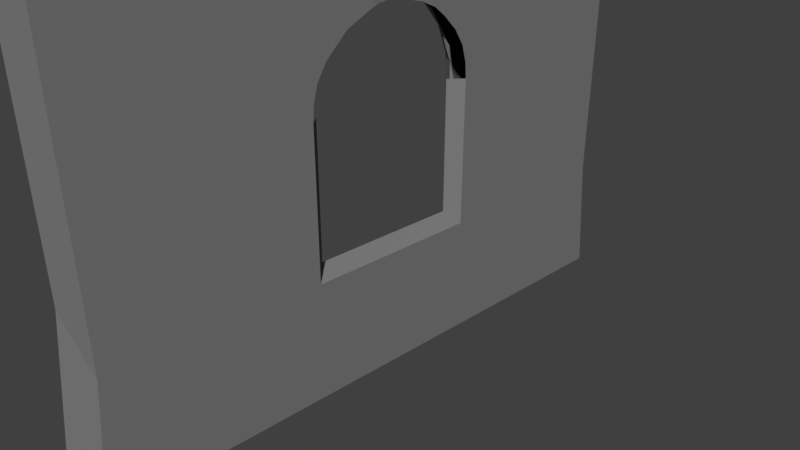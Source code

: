 # Source: Firewall_big_gate_rossete_base.blend  (saved by Blender 2.79.0; exported with 4.5.12 LTS)
import bpy
from mathutils import Matrix  # noqa: F401  (used for matrix-valued properties, if any)

bpy.ops.wm.read_factory_settings(use_empty=True)
scene = bpy.context.scene
scene.name = 'Scene'

# ---- collections
col_collection_1 = bpy.data.collections.new('Collection 1'); scene.collection.children.link(col_collection_1)

# ---- materials (node trees are filled in below, after node groups)
mat_m_mixed_stone_wall_02 = bpy.data.materials.new('M_Mixed_stone_wall_02')
mat_m_mixed_stone_wall_02.alpha_threshold = 0.0
mat_m_mixed_stone_wall_02.diffuse_color = (0.2159, 0.2159, 0.2159, 1.0)
mat_m_mixed_stone_wall_02.roughness = 0.5

# ---- material node trees
mat_m_mixed_stone_wall_02.use_nodes = True; mat_m_mixed_stone_wall_02.node_tree.nodes.clear()
_N = mat_m_mixed_stone_wall_02.node_tree.nodes; _L = mat_m_mixed_stone_wall_02.node_tree.links
n0 = _N.new('ShaderNodeOutputMaterial'); n0.name = 'Material Output'; n0.location = (1200, 880)
n0.label = 'Material Out'
n1 = _N.new('ShaderNodeAddShader'); n1.name = 'Add Shader'; n1.location = (1000, 880)
n1.label = 'Shader Add Refl'
n2 = _N.new('ShaderNodeAddShader'); n2.name = 'Add Shader.001'; n2.location = (800, 880)
n2.label = 'Shader Add Spec'
n3 = _N.new('ShaderNodeBsdfRefraction'); n3.name = 'Refraction BSDF'; n3.location = (1200, 220)
n3.label = 'Refl BSDF'
n3.mute = True
n4 = _N.new('ShaderNodeMix'); n4.name = 'Mix'; n4.location = (1000, 220)
n4.label = 'Mix Color/Refl'
n4.data_type = 'RGBA'
n4.blend_type = 'MULTIPLY'
n4.inputs[0].default_value = 1.0
n4.inputs[6].default_value = (1.0, 1.0, 1.0, 1.0)
n4.inputs[7].default_value = (0.0, 0.0, 0.0, 0.0)
n5 = _N.new('ShaderNodeMixShader'); n5.name = 'Mix Shader'; n5.location = (600, 880)
n5.label = 'Shader Mix Alpha'
n6 = _N.new('ShaderNodeBsdfTransparent'); n6.name = 'Transparent BSDF'; n6.location = (400, 880)
n6.label = 'Alpha BSDF'
n6.mute = True
n7 = _N.new('ShaderNodeMix'); n7.name = 'Mix.001'; n7.location = (200, 1100)
n7.label = 'Mix Color/Alpha'
n7.data_type = 'RGBA'
n7.blend_type = 'MULTIPLY'
n7.inputs[0].default_value = 1.0
n7.inputs[6].default_value = (1.0, 1.0, 1.0, 1.0)
n7.inputs[7].default_value = (1.0, 1.0, 1.0, 1.0)
n8 = _N.new('ShaderNodeBsdfDiffuse'); n8.name = 'Diffuse BSDF'; n8.location = (400, 660)
n8.label = 'Diff BSDF'
n9 = _N.new('ShaderNodeMix'); n9.name = 'Mix.002'; n9.location = (200, 660)
n9.label = 'Mix Color/Diffuse'
n9.data_type = 'RGBA'
n9.blend_type = 'MULTIPLY'
n9.inputs[0].default_value = 1.0
n9.inputs[6].default_value = (0.2159, 0.2159, 0.2159, 1.0)
n9.inputs[7].default_value = (1.0, 1.0, 1.0, 1.0)
n10 = _N.new('ShaderNodeBsdfAnisotropic'); n10.name = 'Glossy BSDF'; n10.location = (400, 220)
n10.label = 'Spec BSDF'
n10.distribution = 'GGX'
n11 = _N.new('ShaderNodeMix'); n11.name = 'Mix.003'; n11.location = (200, 220)
n11.label = 'Mix Color/Spec'
n11.data_type = 'RGBA'
n11.blend_type = 'MULTIPLY'
n11.inputs[0].default_value = 1.0
n11.inputs[6].default_value = (0.1, 0.1, 0.1, 1.0)
n11.inputs[7].default_value = (0.0, 0.0, 0.0, 1.0)
n12 = _N.new('ShaderNodeMix'); n12.name = 'Mix.004'; n12.location = (200, 0)
n12.label = 'Mix Color/Hardness'
n12.data_type = 'RGBA'
n12.blend_type = 'MULTIPLY'
n12.inputs[0].default_value = 1.0
n12.inputs[6].default_value = (3.95, 3.95, 3.95, 3.95)
n12.inputs[7].default_value = (1.0, 1.0, 1.0, 1.0)
n13 = _N.new('ShaderNodeNormalMap'); n13.name = 'Normal Map'; n13.location = (200, 440)
n13.label = 'Normal/Map'
n13.mute = True
n14 = _N.new('ShaderNodeMix'); n14.name = 'Mix.005'; n14.location = (1000, 660)
n14.label = 'Bump/Map'
n14.mute = True
n14.data_type = 'RGBA'
n14.blend_type = 'MULTIPLY'
n14.inputs[0].default_value = 1.0
n14.inputs[6].default_value = (1.0, 1.0, 1.0, 1.0)
n14.inputs[7].default_value = (0.0, 0.0, 0.0, 1.0)
n15 = _N.new('ShaderNodeTexCoord'); n15.name = 'Texture Coordinate'; n15.location = (-600, 660)
n15.label = 'Texture Coords'
n16 = _N.new('ShaderNodeDisplacement'); n16.name = 'Displacement'; n16.location = (0, 0)
n16.inputs[1].default_value = 0.0
n16.inputs[2].default_value = 0.1
n17 = _N.new('ShaderNodeMath'); n17.name = 'Math'; n17.location = (0, 0)
n17.operation = 'POWER'
_L.new(n1.outputs[0], n0.inputs[0])
_L.new(n2.outputs[0], n1.inputs[0])
_L.new(n3.outputs[0], n1.inputs[1])
_L.new(n4.outputs[2], n3.inputs[0])
_L.new(n5.outputs[0], n2.inputs[0])
_L.new(n6.outputs[0], n5.inputs[1])
_L.new(n7.outputs[2], n5.inputs[0])
_L.new(n8.outputs[0], n5.inputs[2])
_L.new(n9.outputs[2], n8.inputs[0])
_L.new(n10.outputs[0], n2.inputs[1])
_L.new(n11.outputs[2], n10.inputs[0])
_L.new(n13.outputs[0], n8.inputs[2])
_L.new(n13.outputs[0], n10.inputs[4])
_L.new(n13.outputs[0], n3.inputs[3])
_L.new(n14.outputs[2], n16.inputs[0])
_L.new(n16.outputs[0], n0.inputs[2])
_L.new(n12.outputs[2], n17.inputs[0])
_L.new(n17.outputs[0], n10.inputs[1])
n0.is_active_output = True

# ---- world
world_world = bpy.data.worlds.new('World'); scene.world = world_world
world_world.color = (0.05088, 0.05088, 0.05088)
world_world.use_sun_shadow = False
world_world.sun_shadow_jitter_overblur = 0.0
world_world.cycles.sampling_method = 'MANUAL'

# ---- cameras
cam_camera = bpy.data.cameras.new('Camera')
cam_camera.clip_end = 100.0
cam_camera.lens = 35.0
cam_camera.sensor_width = 32.0
cam_camera.sensor_height = 18.0
cam_camera.ortho_scale = 7.314
cam_camera.dof.focus_distance = 0.0

# ---- meshes
me_untitled = bpy.data.meshes.new('Untitled')
me_untitled.from_pydata([(-17.86, 44.44, 362.6), (-19.23, 96.78, 329.1), (12.15, 83.04, 308.7), (11.75, 110.5, 275.1), (30.69, -99.37, 217.1), (30.69, 103.4, 37.7), (47.48, 120.3, 217.8), (-21.53, -24.02, 561.3), (-21.43, -38.73, 549.0), (34.44, -65.93, 515.1), (-21.67, -37.18, 484.8), (-21.61, -1.095, 467.5), (38.66, 14.42, 452.4), (-22.0, 49.93, 527.6), (38.92, 9.145, 584.1), (46.55, -406.2, -139.6), (-18.84, 2.009, 373.1), (9.292, 1.116, 350.4), (-18.48, -51.76, 357.8), (12.29, -48.13, 330.8), (12.83, -78.41, 309.2), (17.36, -105.9, 275.5), (-46.33, -406.5, -139.4), (-46.48, -191.4, -139.7), (-19.02, -151.4, 25.61), (-2.578, -127.1, -140.0), (17.24, -125.9, 24.39), (25.81, -127.1, -62.37), (-30.02, -190.1, 75.99), (-18.77, -148.7, 231.8), (-29.2, -187.0, 199.6), (12.77, -126.4, 216.9), (12.83, -107.3, 273.0), (-18.54, -129.8, 280.5), (-29.21, -185.7, 279.5), (-28.78, -72.05, 397.3), (-28.65, 62.49, 404.6), (-29.2, 186.2, 278.9), (-18.87, 131.9, 285.3), (-29.22, 141.5, 351.3), (-18.53, 152.4, 231.2), (17.36, 121.6, 252.6), (12.59, 128.3, 229.8), (12.29, 131.1, 25.11), (-2.578, 131.1, -140.0), (-18.78, 155.1, 24.83), (-33.11, 154.8, -140.0), (-29.2, 188.4, 110.1), (-28.46, 55.41, 529.2), (-21.08, 29.98, 557.9), (-28.47, 52.77, 498.5), (-28.43, 32.99, 564.1), (-21.27, 46.16, 500.8), (-22.33, 38.22, 485.6), (-28.44, -17.69, 463.3), (-28.82, 1.146, 414.7), (-28.45, -51.11, 490.0), (-28.43, -48.69, 550.1), (-22.15, -49.66, 528.0), (-28.74, -136.4, 672.0), (-28.39, -3.938, 574.6), (-22.44, -2.008, 567.8), (47.17, -291.7, -139.6), (47.36, -116.1, 20.95), (47.5, -116.3, 217.8), (47.3, 120.1, 20.44), (47.51, -114.7, 238.5), (46.63, -244.9, 550.2), (41.54, 1.275, 330.6), (46.86, 93.07, 367.3), (47.5, 118.7, 238.5), (46.57, 246.9, 548.5), (46.58, 390.8, 23.25), (45.96, 4.742e-05, 746.2), (46.33, 5.067, 597.1), (46.32, 50.85, 579.2), (38.66, 50.29, 561.9), (39.18, 62.99, 541.4), (38.7, 67.03, 517.1), (46.28, 78.83, 531.4), (38.41, 57.35, 482.2), (46.33, 66.85, 474.3), (39.64, 33.9, 458.9), (-20.76, -22.03, 474.1), (39.53, -24.65, 452.9), (37.65, -62.02, 489.4), (46.35, -43.92, 449.8), (46.33, -79.32, 510.8), (38.97, -63.87, 537.7), (39.64, -52.22, 561.5), (41.87, -33.18, 579.8), (39.2, -15.54, 583.2), (39.64, 33.9, 576.7), (17.32, -3.719e-06, 787.9), (18.47, -127.1, -140.0), (46.99, 406.2, -139.6), (-47.57, 192.3, -139.8), (17.32, -390.8, 455.4), (-29.2, -391.0, 455.2), (-29.58, -390.5, 69.68), (46.55, -390.7, 23.24), (17.32, 390.8, 455.4), (-29.13, 391.0, 455.3), (-46.35, 407.0, -139.5), (25.5, 131.1, -62.4), (17.32, -390.8, 433.5), (17.36, 52.15, 330.8), (12.43, 52.04, 330.8), (17.36, 88.94, 303.5), (30.59, -99.63, 37.68), (30.69, 103.4, 217.1), (-21.47, 23.15, 474.0), (-19.34, -93.22, 328.7), (17.36, -70.31, 316.5), (17.36, -125.3, 227.6), (17.36, 131.0, 208.1), (17.36, 131.1, 24.39), (-34.11, 189.2, -6.3), (-28.41, 36.13, 474.0), (-29.2, 4.065e-05, 788.0), (47.52, -108.5, 260.6), (47.52, -95.57, 281.5), (47.54, -66.49, 309.4), (47.55, -37.36, 323.5), (41.3, -17.59, 327.9), (41.31, 21.61, 327.9), (47.56, 41.38, 323.5), (47.54, 64.87, 313.2), (47.53, 80.83, 300.4), (47.52, 99.59, 281.5), (47.51, 112.5, 260.6), (46.32, 22.35, 440.7), (46.33, -105.4, 380.9), (46.33, -63.42, 565.1), (46.5, -390.9, 433.4), (17.32, 2.273e-05, 746.2), (17.32, 390.8, 433.6), (-33.71, -151.1, -140.0), (18.45, 131.1, -140.0), (-30.78, 390.4, 39.61), (30.69, -99.37, 217.1), (-21.02, -45.98, 499.3), (17.36, -48.13, 330.8), (46.67, 390.7, 433.3)], [(4, 140)], [(105, 93, 97), (136, 101, 93), (135, 136, 93), (0, 107, 17), (108, 106, 107), (107, 2, 108), (3, 2, 1), (3, 1, 38), (65, 6, 5), (6, 110, 5), (14, 91, 61), (88, 58, 8), (58, 9, 141), (53, 80, 52), (52, 78, 13), (77, 13, 78), (13, 77, 76), (14, 61, 49), (19, 112, 18), (113, 20, 19), (20, 32, 112), (112, 32, 33), (99, 28, 23), (25, 137, 24), (94, 25, 26), (30, 28, 99), (24, 28, 30), (30, 29, 24), (31, 32, 114), (32, 31, 33), (29, 30, 33), (30, 99, 34), (98, 59, 34), (18, 35, 55), (0, 55, 36), (1, 37, 38), (38, 37, 40), (40, 42, 38), (41, 42, 115), (43, 42, 40), (43, 116, 115), (116, 43, 104), (138, 104, 44), (46, 117, 96), (117, 45, 47), (117, 139, 103), (117, 47, 139), (47, 45, 37), (37, 45, 40), (102, 39, 36), (13, 49, 48), (51, 49, 61), (11, 111, 118), (55, 11, 118), (11, 54, 83), (56, 83, 54), (54, 35, 56), (83, 56, 10), (56, 141, 10), (57, 7, 8), (60, 61, 7), (59, 102, 51), (119, 102, 59), (65, 5, 109), (67, 120, 121), (122, 132, 67), (124, 132, 123), (68, 132, 124), (67, 132, 87), (69, 68, 125), (125, 126, 69), (127, 128, 69), (68, 69, 132), (72, 130, 70), (71, 79, 69), (67, 74, 73), (73, 74, 71), (92, 75, 74), (92, 49, 76), (80, 81, 79), (81, 69, 79), (82, 80, 111), (132, 69, 131), (12, 11, 84), (132, 131, 86), (83, 10, 84), (84, 85, 86), (85, 10, 141), (87, 132, 86), (87, 86, 85), (9, 85, 141), (87, 85, 9), (87, 9, 88), (67, 87, 133), (133, 89, 90), (90, 67, 133), (91, 74, 90), (92, 74, 14), (93, 119, 59), (135, 105, 134), (134, 67, 135), (119, 93, 102), (101, 102, 93), (71, 143, 135), (143, 136, 135), (23, 15, 22), (23, 137, 94), (23, 94, 15), (138, 46, 96), (95, 138, 96), (95, 96, 103), (99, 134, 105), (134, 99, 100), (72, 102, 136), (72, 103, 139), (26, 104, 27), (93, 105, 135), (0, 17, 16), (1, 107, 0), (107, 1, 2), (2, 3, 108), (3, 41, 108), (109, 4, 64), (63, 109, 64), (7, 61, 91), (9, 58, 88), (111, 11, 12), (111, 80, 53), (13, 76, 49), (15, 95, 62), (17, 18, 16), (18, 17, 19), (113, 19, 142), (20, 112, 19), (21, 20, 113), (20, 21, 32), (22, 99, 23), (24, 137, 23), (23, 28, 24), (26, 25, 24), (94, 26, 27), (24, 31, 26), (31, 114, 26), (24, 29, 31), (21, 114, 32), (33, 31, 29), (33, 30, 34), (34, 112, 33), (34, 99, 98), (112, 34, 35), (34, 59, 35), (18, 112, 35), (16, 18, 55), (55, 0, 16), (36, 39, 0), (1, 0, 39), (37, 1, 39), (42, 3, 38), (3, 42, 41), (115, 42, 43), (43, 40, 45), (44, 104, 43), (46, 44, 43), (43, 45, 46), (117, 46, 45), (103, 96, 117), (47, 102, 139), (37, 102, 47), (102, 37, 39), (48, 102, 36), (51, 102, 48), (51, 48, 49), (50, 13, 48), (48, 36, 50), (13, 50, 52), (50, 118, 52), (118, 50, 36), (52, 118, 53), (53, 118, 111), (36, 55, 118), (54, 11, 55), (55, 35, 54), (58, 141, 56), (35, 59, 56), (57, 58, 56), (56, 59, 57), (58, 57, 8), (60, 7, 57), (57, 59, 60), (51, 61, 60), (59, 51, 60), (15, 62, 100), (62, 95, 65), (65, 63, 62), (100, 62, 134), (63, 65, 109), (67, 63, 64), (62, 63, 67), (67, 134, 62), (66, 67, 64), (67, 66, 120), (121, 122, 67), (132, 122, 123), (69, 126, 127), (128, 129, 69), (69, 129, 71), (71, 129, 72), (72, 129, 130), (6, 72, 70), (72, 143, 71), (72, 6, 65), (95, 72, 65), (71, 74, 75), (71, 75, 79), (92, 76, 75), (77, 75, 76), (79, 75, 77), (77, 78, 79), (78, 52, 80), (80, 79, 78), (82, 81, 80), (131, 69, 81), (81, 82, 131), (12, 82, 111), (82, 12, 131), (12, 84, 131), (131, 84, 86), (83, 84, 11), (84, 10, 85), (87, 88, 133), (88, 8, 89), (88, 89, 133), (8, 7, 89), (89, 7, 90), (90, 74, 67), (91, 90, 7), (14, 74, 91), (14, 49, 92), (98, 97, 93), (59, 98, 93), (67, 73, 135), (71, 135, 73), (94, 137, 25), (94, 95, 15), (138, 95, 94), (46, 138, 44), (97, 98, 105), (99, 105, 98), (99, 22, 100), (100, 22, 15), (143, 72, 136), (101, 136, 102), (102, 72, 139), (103, 72, 95), (94, 104, 138), (104, 94, 27), (116, 104, 26)])
_uv = me_untitled.uv_layers.new(name='UVmap_0')
_uv.uv.foreach_set('vector', [2.453, 3.988, 2.477, 2.36, 2.504, 3.943, 2.453, 3.988, 2.504, 3.943, 2.477, 2.36, 2.379, 2.445, 2.453, 3.988, 2.477, 2.36, -1.689, 2.016, -1.563, 1.969, -1.59, 2.134, -1.441, 1.865, -1.505, 1.991, -1.563, 1.969, -1.563, 1.969, -1.515, 1.849, -1.441, 1.865, -1.427, 1.715, -1.515, 1.849, -1.637, 1.81, -1.427, 1.715, -1.637, 1.81, -1.544, 1.644, 2.712, 0.3184, 2.715, 0.7639, 2.67, 0.3623, 2.715, 0.7639, 2.662, 0.761, 2.67, 0.3623, 2.484, 1.113, 2.484, 1.151, 2.42, 1.136, 2.484, 1.267, 2.42, 1.283, 2.422, 1.228, 2.42, 1.283, 2.484, 1.305, 2.422, 1.344, 2.42, 1.575, 2.484, 1.575, 2.422, 1.613, 2.422, 1.613, 2.484, 1.652, 2.42, 1.673, 2.484, 1.69, 2.42, 1.673, 2.484, 1.652, 2.42, 1.673, 2.484, 1.69, 2.484, 1.729, 2.484, 1.806, 2.42, 1.806, 2.429, 1.745, -0.7925, 1.974, -0.6924, 1.828, -0.6693, 2.0, -0.8718, 1.907, -0.8179, 1.851, -0.7925, 1.974, -0.8179, 1.851, -0.8872, 1.693, -0.6924, 1.828, -0.6924, 1.828, -0.8872, 1.693, -0.7632, 1.634, 1.422, 0.473, 0.9649, 0.4868, 0.9776, -0.001482, 0.7944, 0.0004883, 0.8823, -0.00293, 0.8741, 0.3723, 0.7471, 0.003418, 0.7944, 0.0004883, 0.774, 0.3719, 0.96, 0.767, 0.9649, 0.4868, 1.422, 0.473, 0.8741, 0.3723, 0.9649, 0.4868, 0.96, 0.767, 0.96, 0.767, 0.8656, 0.8393, 0.8741, 0.3723, 0.7815, 0.802, 0.7559, 0.9067, 0.766, 0.8235, 0.7559, 0.9067, 0.7815, 0.802, 0.8291, 0.9501, 0.8656, 0.8393, 0.96, 0.767, 0.8291, 0.9501, 0.96, 0.767, 1.422, 0.473, 0.9575, 0.9478, 1.419, 1.345, 0.844, 1.837, 0.9575, 0.9478, 0.654, 1.123, 0.6985, 1.21, 0.5375, 1.255, 0.4424, 1.133, 0.5375, 1.255, 0.3998, 1.232, 0.3252, 1.058, 0.1218, 0.9466, 0.247, 0.96, 0.247, 0.96, 0.1218, 0.9466, 0.2036, 0.8383, 0.2036, 0.8383, 0.2934, 0.8307, 0.247, 0.96, 0.317, 0.879, 0.2934, 0.8307, 0.2967, 0.7821, 0.2852, 0.3737, 0.2934, 0.8307, 0.2036, 0.8383, 0.2852, 0.3737, 0.2966, 0.3726, 0.2967, 0.7821, 0.2966, 0.3726, 0.2852, 0.3737, 0.3274, 0.1797, 0.3245, 0.004395, 0.3274, 0.1797, 0.2773, 0.001465, 0.1896, -0.0028, 0.1102, 0.3008, 0.1025, -0.00293, 0.1102, 0.3008, 0.1964, 0.3706, 0.1158, 0.5642, 0.1102, 0.3008, -0.3433, 0.4043, -0.373, -0.004477, 0.1102, 0.3008, 0.1158, 0.5642, -0.3433, 0.4043, 0.1158, 0.5642, 0.1964, 0.3706, 0.1218, 0.9466, 0.1218, 0.9466, 0.1964, 0.3706, 0.2036, 0.8383, -0.34, 1.345, 0.2207, 1.11, 0.3998, 1.232, 0.4367, 1.507, 0.4659, 1.562, 0.4176, 1.511, 0.4673, 1.588, 0.4659, 1.562, 0.5436, 1.593, 0.5433, 1.38, 0.4863, 1.393, 0.4603, 1.39, 0.5375, 1.255, 0.5433, 1.38, 0.4603, 1.39, 0.5433, 1.38, 0.5783, 1.367, 0.5933, 1.393, 0.6485, 1.427, 0.5933, 1.393, 0.5783, 1.367, 0.5783, 1.367, 0.6985, 1.21, 0.6485, 1.427, 0.5933, 1.393, 0.6485, 1.427, 0.6221, 1.417, 0.6485, 1.427, 0.6406, 1.449, 0.6221, 1.417, 0.6403, 1.551, 0.5933, 1.579, 0.6216, 1.555, 0.5481, 1.611, 0.5436, 1.593, 0.5933, 1.579, 0.844, 1.837, -0.34, 1.345, 0.4673, 1.588, 0.5396, 2.095, -0.34, 1.345, 0.844, 1.837, 2.712, 0.3184, 2.67, 0.3623, 2.22, 0.3624, 2.066, 1.467, 2.191, 0.861, 2.221, 0.9086, 2.288, 0.9714, 2.233, 1.132, 2.066, 1.467, 2.398, 1.011, 2.233, 1.132, 2.352, 1.004, 2.443, 1.017, 2.233, 1.132, 2.398, 1.011, 2.066, 1.467, 2.233, 1.132, 2.263, 1.425, 2.648, 1.103, 2.443, 1.017, 2.49, 1.011, 2.49, 1.011, 2.537, 1.004, 2.648, 1.103, 2.59, 0.9813, 2.627, 0.953, 2.648, 1.103, 2.443, 1.017, 2.648, 1.103, 2.233, 1.132, 3.321, 0.3233, 2.697, 0.8612, 2.711, 0.8107, 2.837, 1.461, 2.612, 1.471, 2.648, 1.103, 2.066, 1.467, 2.451, 1.617, 2.439, 1.955, 2.439, 1.955, 2.451, 1.617, 2.837, 1.461, 2.514, 1.57, 2.552, 1.576, 2.451, 1.617, 2.514, 1.57, 2.465, 1.502, 2.553, 1.535, 2.561, 1.36, 2.587, 1.344, 2.612, 1.471, 2.587, 1.344, 2.648, 1.103, 2.612, 1.471, 2.516, 1.311, 2.561, 1.36, 2.467, 1.378, 2.233, 1.132, 2.648, 1.103, 2.489, 1.271, 2.466, 1.296, 2.42, 1.376, 2.388, 1.302, 2.233, 1.132, 2.489, 1.271, 2.347, 1.295, 2.414, 1.378, 2.385, 1.404, 2.388, 1.302, 2.388, 1.302, 2.304, 1.377, 2.347, 1.295, 2.304, 1.377, 2.389, 1.399, 2.365, 1.43, 2.263, 1.425, 2.233, 1.132, 2.347, 1.295, 2.263, 1.425, 2.347, 1.295, 2.304, 1.377, 2.304, 1.435, 2.304, 1.377, 2.375, 1.395, 2.263, 1.425, 2.304, 1.377, 2.304, 1.435, 2.263, 1.425, 2.304, 1.435, 2.302, 1.488, 2.066, 1.467, 2.263, 1.425, 2.297, 1.548, 2.297, 1.548, 2.322, 1.54, 2.361, 1.577, 2.361, 1.577, 2.066, 1.467, 2.297, 1.548, 2.415, 1.587, 2.451, 1.617, 2.361, 1.577, 2.514, 1.57, 2.451, 1.617, 2.464, 1.586, 2.477, 2.36, 2.619, 2.357, 2.629, 2.904, 1.32, 2.058, 1.395, 3.6, 1.307, 3.605, 1.307, 3.605, 1.264, 2.712, 1.32, 2.058, 2.619, 2.357, 2.477, 2.36, 2.646, 3.941, 2.504, 3.943, 2.646, 3.941, 2.477, 2.36, 1.269, 2.821, 1.307, 3.605, 1.32, 2.058, 1.307, 3.605, 1.395, 3.6, 1.32, 2.058, 2.002, -0.2578, 1.521, -0.04303, 1.518, -0.2578, 2.002, -0.2578, 2.096, -0.2256, 2.15, -0.1074, 2.002, -0.2578, 2.15, -0.1074, 1.521, -0.04303, 2.738, -0.1074, 2.793, -0.2256, 2.877, -0.2578, 3.359, -0.04303, 2.738, -0.1074, 2.877, -0.2578, 3.359, -0.04303, 2.877, -0.2578, 3.363, -0.2578, 1.422, 0.473, 1.589, 1.296, 1.524, 1.296, 1.589, 1.296, 1.422, 0.473, 1.603, 0.3834, -0.5235, 0.3823, -0.34, 1.345, -0.4448, 1.296, -0.5235, 0.3823, -0.373, -0.004477, -0.3433, 0.4043, -1.072, 0.9866, -1.858, 0.7205, -1.073, 0.7307, 2.477, 2.36, 2.453, 3.988, 2.379, 2.445, -1.689, 2.016, -1.59, 2.134, -1.709, 2.14, -1.637, 1.81, -1.563, 1.969, -1.689, 2.016, -1.563, 1.969, -1.637, 1.81, -1.515, 1.849, -1.515, 1.849, -1.427, 1.715, -1.441, 1.865, -1.427, 1.715, -1.339, 1.737, -1.441, 1.865, 2.22, 0.3624, 2.221, 0.7565, 2.174, 0.7638, 2.176, 0.3179, 2.22, 0.3624, 2.174, 0.7638, 2.421, 1.19, 2.42, 1.136, 2.484, 1.151, 2.484, 1.305, 2.42, 1.283, 2.484, 1.267, 2.421, 1.537, 2.421, 1.475, 2.484, 1.498, 2.421, 1.537, 2.484, 1.575, 2.42, 1.575, 2.42, 1.673, 2.484, 1.729, 2.429, 1.745, 1.521, -0.04303, 3.359, -0.04303, 1.779, -0.04199, -0.794, 2.143, -0.6693, 2.0, -0.6777, 2.168, -0.6693, 2.0, -0.794, 2.143, -0.7925, 1.974, -0.8718, 1.907, -0.7925, 1.974, -0.853, 1.986, -0.8179, 1.851, -0.6924, 1.828, -0.7925, 1.974, -0.9439, 1.749, -0.8179, 1.851, -0.8718, 1.907, -0.8179, 1.851, -0.9439, 1.749, -0.8872, 1.693, 1.452, -0.004334, 1.422, 0.473, 0.9776, -0.001482, 0.8741, 0.3723, 0.8823, -0.00293, 0.9776, -0.001482, 0.9776, -0.001482, 0.9649, 0.4868, 0.8741, 0.3723, 0.774, 0.3719, 0.7944, 0.0004883, 0.8741, 0.3723, 0.7471, 0.003418, 0.774, 0.3719, 0.7427, 0.1787, 0.8741, 0.3723, 0.7815, 0.802, 0.774, 0.3719, 0.7815, 0.802, 0.766, 0.8235, 0.774, 0.3719, 0.8741, 0.3723, 0.8656, 0.8393, 0.7815, 0.802, 0.7451, 0.9037, 0.766, 0.8235, 0.7559, 0.9067, 0.8291, 0.9501, 0.7815, 0.802, 0.8656, 0.8393, 0.8291, 0.9501, 0.96, 0.767, 0.9575, 0.9478, 0.9575, 0.9478, 0.7457, 1.057, 0.8291, 0.9501, 0.9575, 0.9478, 1.422, 0.473, 1.419, 1.345, 0.7457, 1.057, 0.9575, 0.9478, 0.6985, 1.21, 0.9575, 0.9478, 0.844, 1.837, 0.6985, 1.21, 0.654, 1.123, 0.7457, 1.057, 0.6985, 1.21, 0.5352, 1.159, 0.654, 1.123, 0.5375, 1.255, 0.5375, 1.255, 0.4424, 1.133, 0.5352, 1.159, 0.3998, 1.232, 0.2207, 1.11, 0.4424, 1.133, 0.3252, 1.058, 0.4424, 1.133, 0.2207, 1.11, 0.1218, 0.9466, 0.3252, 1.058, 0.2207, 1.11, 0.2934, 0.8307, 0.3142, 0.907, 0.247, 0.96, 0.3142, 0.907, 0.2934, 0.8307, 0.317, 0.879, 0.2967, 0.7821, 0.2934, 0.8307, 0.2852, 0.3737, 0.2852, 0.3737, 0.2036, 0.8383, 0.1964, 0.3706, 0.2773, 0.001465, 0.3274, 0.1797, 0.2852, 0.3737, 0.1896, -0.0028, 0.2773, 0.001465, 0.2852, 0.3737, 0.2852, 0.3737, 0.1964, 0.3706, 0.1896, -0.0028, 0.1102, 0.3008, 0.1896, -0.0028, 0.1964, 0.3706, -0.373, -0.004477, 0.1025, -0.00293, 0.1102, 0.3008, 0.1158, 0.5642, -0.34, 1.345, -0.3433, 0.4043, 0.1218, 0.9466, -0.34, 1.345, 0.1158, 0.5642, -0.34, 1.345, 0.1218, 0.9466, 0.2207, 1.11, 0.4176, 1.511, -0.34, 1.345, 0.3998, 1.232, 0.4673, 1.588, -0.34, 1.345, 0.4176, 1.511, 0.4673, 1.588, 0.4176, 1.511, 0.4659, 1.562, 0.4209, 1.443, 0.4367, 1.507, 0.4176, 1.511, 0.4176, 1.511, 0.3998, 1.232, 0.4209, 1.443, 0.4367, 1.507, 0.4209, 1.443, 0.4395, 1.449, 0.4209, 1.443, 0.4603, 1.39, 0.4395, 1.449, 0.4603, 1.39, 0.4209, 1.443, 0.3998, 1.232, 0.4395, 1.449, 0.4603, 1.39, 0.4585, 1.416, 0.4585, 1.416, 0.4603, 1.39, 0.4863, 1.393, 0.3998, 1.232, 0.5375, 1.255, 0.4603, 1.39, 0.5783, 1.367, 0.5433, 1.38, 0.5375, 1.255, 0.5375, 1.255, 0.6985, 1.21, 0.5783, 1.367, 0.6428, 1.507, 0.6406, 1.449, 0.6485, 1.427, 0.6985, 1.21, 0.844, 1.837, 0.6485, 1.427, 0.6403, 1.551, 0.6428, 1.507, 0.6485, 1.427, 0.6485, 1.427, 0.844, 1.837, 0.6403, 1.551, 0.6428, 1.507, 0.6403, 1.551, 0.6216, 1.555, 0.5481, 1.611, 0.5933, 1.579, 0.6403, 1.551, 0.6403, 1.551, 0.844, 1.837, 0.5481, 1.611, 0.4673, 1.588, 0.5436, 1.593, 0.5481, 1.611, 0.844, 1.837, 0.4673, 1.588, 0.5481, 1.611, 1.521, -0.04303, 1.779, -0.04199, 1.559, 0.3243, 1.779, -0.04199, 3.359, -0.04303, 2.712, 0.3184, 2.712, 0.3184, 2.176, 0.3179, 1.779, -0.04199, 1.559, 0.3243, 1.779, -0.04199, 1.559, 1.25, 2.176, 0.3179, 2.712, 0.3184, 2.22, 0.3624, 2.066, 1.467, 2.176, 0.3179, 2.174, 0.7638, 1.779, -0.04199, 2.176, 0.3179, 2.066, 1.467, 2.066, 1.467, 1.559, 1.25, 1.779, -0.04199, 2.178, 0.8105, 2.066, 1.467, 2.174, 0.7638, 2.066, 1.467, 2.178, 0.8105, 2.191, 0.861, 2.221, 0.9086, 2.288, 0.9714, 2.066, 1.467, 2.233, 1.132, 2.288, 0.9714, 2.352, 1.004, 2.648, 1.103, 2.537, 1.004, 2.59, 0.9813, 2.627, 0.953, 2.668, 0.9088, 2.648, 1.103, 2.648, 1.103, 2.668, 0.9088, 2.837, 1.461, 2.837, 1.461, 2.668, 0.9088, 3.321, 0.3233, 3.321, 0.3233, 2.668, 0.9088, 2.697, 0.8612, 2.715, 0.7639, 3.321, 0.3233, 2.711, 0.8107, 3.321, 0.3233, 3.322, 1.25, 2.837, 1.461, 3.321, 0.3233, 2.715, 0.7639, 2.712, 0.3184, 3.359, -0.04303, 3.321, 0.3233, 2.712, 0.3184, 2.837, 1.461, 2.451, 1.617, 2.552, 1.576, 2.837, 1.461, 2.552, 1.576, 2.612, 1.471, 2.514, 1.57, 2.553, 1.535, 2.552, 1.576, 2.579, 1.492, 2.552, 1.576, 2.553, 1.535, 2.612, 1.471, 2.552, 1.576, 2.579, 1.492, 2.579, 1.492, 2.587, 1.441, 2.612, 1.471, 2.587, 1.441, 2.5, 1.409, 2.561, 1.36, 2.561, 1.36, 2.612, 1.471, 2.587, 1.441, 2.516, 1.311, 2.587, 1.344, 2.561, 1.36, 2.489, 1.271, 2.648, 1.103, 2.587, 1.344, 2.587, 1.344, 2.516, 1.311, 2.489, 1.271, 2.466, 1.296, 2.516, 1.311, 2.48, 1.387, 2.516, 1.311, 2.466, 1.296, 2.489, 1.271, 2.466, 1.296, 2.388, 1.302, 2.489, 1.271, 2.489, 1.271, 2.388, 1.302, 2.347, 1.295, 2.4, 1.387, 2.388, 1.302, 2.436, 1.373, 2.388, 1.302, 2.389, 1.399, 2.304, 1.377, 2.263, 1.425, 2.302, 1.488, 2.297, 1.548, 2.302, 1.488, 2.396, 1.504, 2.322, 1.54, 2.302, 1.488, 2.322, 1.54, 2.297, 1.548, 2.377, 1.477, 2.408, 1.5, 2.322, 1.54, 2.322, 1.54, 2.408, 1.5, 2.361, 1.577, 2.361, 1.577, 2.451, 1.617, 2.066, 1.467, 2.415, 1.587, 2.361, 1.577, 2.398, 1.494, 2.464, 1.586, 2.451, 1.617, 2.415, 1.587, 2.464, 1.586, 2.48, 1.494, 2.514, 1.57, 2.646, 3.941, 2.504, 3.943, 2.477, 2.36, 2.629, 2.904, 2.646, 3.941, 2.477, 2.36, 1.264, 2.712, 1.232, 2.063, 1.32, 2.058, 1.269, 2.821, 1.32, 2.058, 1.232, 2.063, 2.15, -0.1074, 2.096, -0.2256, 2.15, -0.1553, 2.15, -0.1074, 3.359, -0.04303, 1.521, -0.04303, 2.738, -0.1074, 3.359, -0.04303, 2.15, -0.1074, 2.793, -0.2256, 2.738, -0.1074, 2.738, -0.1553, 1.523, 1.345, 1.419, 1.345, 1.524, 1.296, 1.422, 0.473, 1.524, 1.296, 1.419, 1.345, 1.422, 0.473, 1.452, -0.004334, 1.603, 0.3834, 1.603, 0.3834, 1.452, -0.004334, 1.658, 0.02582, -0.5107, 1.296, -0.5235, 0.3823, -0.4448, 1.296, -0.4446, 1.345, -0.4448, 1.296, -0.34, 1.345, -0.34, 1.345, -0.5235, 0.3823, -0.3433, 0.4043, -0.373, -0.004477, -0.5235, 0.3823, -0.5791, 0.02582, -1.073, 0.48, -1.858, 0.7205, -1.858, 0.48, -1.858, 0.7205, -1.073, 0.48, -1.073, 0.7307, -1.858, 0.9866, -1.858, 0.7205, -1.072, 0.9866])
_uv.active_render = True
_uv = me_untitled.uv_layers.new(name='LightMapUV')
_uv.uv.foreach_set('vector', [0.09943, 0.4453, 0.1036, 0.1475, 0.1087, 0.4375, 0.02132, 0.4453, 0.03058, 0.4375, 0.02551, 0.1475, 0.007812, 0.1631, 0.02132, 0.4453, 0.02551, 0.1475, 0.01095, 0.9719, 0.03016, 0.9642, 0.02599, 0.9912, 0.04875, 0.9471, 0.03894, 0.9678, 0.03016, 0.9642, 0.03016, 0.9642, 0.03743, 0.9446, 0.04875, 0.9471, 0.05084, 0.9227, 0.03743, 0.9446, 0.01892, 0.9381, 0.05084, 0.9227, 0.01892, 0.9381, 0.03311, 0.9111, 0.8231, 0.1597, 0.8237, 0.2715, 0.812, 0.1709, 0.8237, 0.2715, 0.8105, 0.271, 0.812, 0.1709, 0.3215, 0.2563, 0.3215, 0.2671, 0.3047, 0.2629, 0.3215, 0.2983, 0.3047, 0.3028, 0.3051, 0.2881, 0.3047, 0.3028, 0.3215, 0.3091, 0.3053, 0.3193, 0.3047, 0.3823, 0.3215, 0.3823, 0.3052, 0.3931, 0.3052, 0.3931, 0.3215, 0.4033, 0.3047, 0.4093, 0.3215, 0.4141, 0.3047, 0.4093, 0.3215, 0.4033, 0.3047, 0.4093, 0.3215, 0.4141, 0.3215, 0.4243, 0.3215, 0.4453, 0.3047, 0.4453, 0.307, 0.4289, 0.03455, 0.08545, 0.04931, 0.06133, 0.05276, 0.08954, 0.02279, 0.07432, 0.03075, 0.06526, 0.03455, 0.08545, 0.03075, 0.06526, 0.0205, 0.03897, 0.04931, 0.06133, 0.04931, 0.06133, 0.0205, 0.03897, 0.03886, 0.02913, 0.51, 0.5855, 0.3954, 0.5891, 0.3987, 0.4664, 0.3528, 0.4673, 0.3748, 0.4663, 0.3728, 0.5602, 0.3408, 0.4678, 0.3528, 0.4673, 0.3477, 0.5603, 0.3943, 0.6592, 0.3954, 0.5891, 0.51, 0.5855, 0.3728, 0.5602, 0.3954, 0.5891, 0.3943, 0.6592, 0.3943, 0.6592, 0.3706, 0.6774, 0.3728, 0.5602, 0.3496, 0.668, 0.343, 0.6943, 0.3456, 0.6735, 0.343, 0.6943, 0.3496, 0.668, 0.3614, 0.7052, 0.3706, 0.6774, 0.3943, 0.6592, 0.3614, 0.7052, 0.3943, 0.6592, 0.51, 0.5855, 0.3936, 0.7047, 0.5093, 0.8042, 0.3651, 0.9276, 0.3936, 0.7047, 0.3174, 0.7485, 0.3286, 0.7705, 0.288, 0.7815, 0.2643, 0.751, 0.288, 0.7815, 0.2536, 0.7759, 0.235, 0.7324, 0.1838, 0.7043, 0.2153, 0.7076, 0.2153, 0.7076, 0.1838, 0.7043, 0.2044, 0.6772, 0.2044, 0.6772, 0.2269, 0.6754, 0.2153, 0.7076, 0.2329, 0.6874, 0.2269, 0.6754, 0.2277, 0.6631, 0.2249, 0.5607, 0.2269, 0.6754, 0.2044, 0.6772, 0.2249, 0.5607, 0.2277, 0.5603, 0.2277, 0.6631, 0.2277, 0.5603, 0.2249, 0.5607, 0.2355, 0.512, 0.2347, 0.4683, 0.2355, 0.512, 0.2229, 0.4673, 0.2008, 0.4663, 0.1809, 0.5424, 0.179, 0.4663, 0.1809, 0.5424, 0.2025, 0.5598, 0.1824, 0.6084, 0.1809, 0.5424, 0.06706, 0.5683, 0.05964, 0.4659, 0.1809, 0.5424, 0.1824, 0.6084, 0.06706, 0.5683, 0.1824, 0.6084, 0.2025, 0.5598, 0.1838, 0.7043, 0.1838, 0.7043, 0.2025, 0.5598, 0.2044, 0.6772, 0.06789, 0.8042, 0.2087, 0.7455, 0.2536, 0.7759, 0.2629, 0.8448, 0.2702, 0.8585, 0.258, 0.8459, 0.2704, 0.8651, 0.2702, 0.8585, 0.2898, 0.8663, 0.2896, 0.813, 0.2754, 0.8163, 0.2688, 0.8154, 0.288, 0.7815, 0.2896, 0.813, 0.2688, 0.8154, 0.2896, 0.813, 0.2983, 0.8097, 0.3022, 0.8163, 0.316, 0.8247, 0.3022, 0.8163, 0.2983, 0.8097, 0.2983, 0.8097, 0.3286, 0.7705, 0.316, 0.8247, 0.3022, 0.8163, 0.316, 0.8247, 0.3093, 0.8223, 0.316, 0.8247, 0.314, 0.8303, 0.3093, 0.8223, 0.3141, 0.856, 0.3022, 0.8628, 0.3093, 0.8568, 0.2908, 0.8708, 0.2898, 0.8663, 0.3022, 0.8628, 0.3651, 0.9276, 0.06789, 0.8042, 0.2704, 0.8651, 0.2886, 0.9922, 0.06789, 0.8042, 0.3651, 0.9276, 0.8231, 0.1597, 0.812, 0.1709, 0.6996, 0.1704, 0.6607, 0.4481, 0.6924, 0.2959, 0.6997, 0.3076, 0.7166, 0.3237, 0.7028, 0.3639, 0.6607, 0.4481, 0.7446, 0.3335, 0.7028, 0.3639, 0.7329, 0.332, 0.7554, 0.335, 0.7028, 0.3639, 0.7446, 0.3335, 0.6607, 0.4481, 0.7028, 0.3639, 0.7103, 0.4377, 0.8071, 0.3563, 0.7554, 0.335, 0.7676, 0.3335, 0.7676, 0.3335, 0.7793, 0.332, 0.8071, 0.3563, 0.7925, 0.3262, 0.8013, 0.3188, 0.8071, 0.3563, 0.7554, 0.335, 0.8071, 0.3563, 0.7028, 0.3639, 0.9759, 0.1609, 0.8193, 0.2959, 0.8228, 0.2832, 0.8543, 0.4466, 0.798, 0.4487, 0.8071, 0.3563, 0.6607, 0.4481, 0.7575, 0.4857, 0.7549, 0.5703, 0.7549, 0.5703, 0.7575, 0.4857, 0.8543, 0.4466, 0.7734, 0.4741, 0.7827, 0.4755, 0.7575, 0.4857, 0.7734, 0.4741, 0.7612, 0.457, 0.7831, 0.4653, 0.7853, 0.4212, 0.7918, 0.4172, 0.798, 0.4487, 0.7918, 0.4172, 0.8071, 0.3563, 0.798, 0.4487, 0.7734, 0.4087, 0.7853, 0.4212, 0.7646, 0.4277, 0.7028, 0.3639, 0.8071, 0.3563, 0.7672, 0.3986, 0.7612, 0.4051, 0.7539, 0.4243, 0.7415, 0.4067, 0.7028, 0.3639, 0.7672, 0.3986, 0.7313, 0.4047, 0.7446, 0.4277, 0.7422, 0.4307, 0.7415, 0.4067, 0.7415, 0.4067, 0.7204, 0.4256, 0.7313, 0.4047, 0.7204, 0.4256, 0.7422, 0.4307, 0.7363, 0.4385, 0.7103, 0.4377, 0.7028, 0.3639, 0.7313, 0.4047, 0.7103, 0.4377, 0.7313, 0.4047, 0.7204, 0.4256, 0.7205, 0.4399, 0.7204, 0.4256, 0.7388, 0.4297, 0.7103, 0.4377, 0.7204, 0.4256, 0.7205, 0.4399, 0.7103, 0.4377, 0.7205, 0.4399, 0.7206, 0.4535, 0.6607, 0.4481, 0.7103, 0.4377, 0.7188, 0.4685, 0.7188, 0.4685, 0.7251, 0.4663, 0.735, 0.4756, 0.735, 0.4756, 0.6607, 0.4481, 0.7188, 0.4685, 0.7482, 0.4781, 0.7575, 0.4857, 0.735, 0.4756, 0.7734, 0.4741, 0.7575, 0.4857, 0.7611, 0.4779, 0.1036, 0.1475, 0.1299, 0.147, 0.1316, 0.247, 0.2739, 0.1152, 0.2874, 0.3979, 0.2712, 0.3984, 0.2712, 0.3984, 0.2634, 0.2349, 0.2739, 0.1152, 0.05182, 0.147, 0.02551, 0.1475, 0.05688, 0.437, 0.03058, 0.4375, 0.05688, 0.437, 0.02551, 0.1475, 0.2643, 0.5672, 0.2712, 0.7109, 0.2739, 0.4277, 0.2712, 0.7109, 0.2876, 0.7102, 0.2739, 0.4277, 0.645, 0.01514, 0.5239, 0.06883, 0.5234, 0.01514, 0.645, 0.01514, 0.6685, 0.02295, 0.6821, 0.05273, 0.645, 0.01514, 0.6821, 0.05273, 0.5239, 0.06883, 0.8296, 0.05273, 0.8433, 0.02295, 0.8647, 0.01514, 0.9853, 0.06883, 0.8296, 0.05273, 0.8647, 0.01514, 0.9853, 0.06883, 0.8647, 0.01514, 0.9863, 0.01514, 0.51, 0.5855, 0.5518, 0.792, 0.5356, 0.792, 0.5518, 0.792, 0.51, 0.5855, 0.5557, 0.563, 0.02181, 0.5627, 0.06789, 0.8042, 0.0416, 0.792, 0.02181, 0.5627, 0.05964, 0.4659, 0.06706, 0.5683, 0.1484, 0.3047, 0.1975, 0.1587, 0.1956, 0.3047, 0.1036, 0.1475, 0.09943, 0.4453, 0.08594, 0.1631, 0.01095, 0.9719, 0.02599, 0.9912, 0.007812, 0.9922, 0.01892, 0.9381, 0.03016, 0.9642, 0.01095, 0.9719, 0.03016, 0.9642, 0.01892, 0.9381, 0.03743, 0.9446, 0.03743, 0.9446, 0.05084, 0.9227, 0.04875, 0.9471, 0.05084, 0.9227, 0.06433, 0.9263, 0.04875, 0.9471, 0.6996, 0.1704, 0.6998, 0.2695, 0.688, 0.2715, 0.6886, 0.1597, 0.6996, 0.1704, 0.688, 0.2715, 0.3051, 0.2773, 0.3047, 0.2629, 0.3215, 0.2671, 0.3215, 0.3091, 0.3047, 0.3028, 0.3215, 0.2983, 0.3051, 0.3721, 0.3049, 0.3553, 0.3215, 0.3613, 0.3051, 0.3721, 0.3215, 0.3823, 0.3047, 0.3823, 0.3047, 0.4093, 0.3215, 0.4243, 0.307, 0.4289, 0.5239, 0.06883, 0.9853, 0.06883, 0.5889, 0.06885, 0.03426, 0.1135, 0.05276, 0.08954, 0.05151, 0.1172, 0.05276, 0.08954, 0.03426, 0.1135, 0.03455, 0.08545, 0.02279, 0.07432, 0.03455, 0.08545, 0.02559, 0.0874, 0.03075, 0.06526, 0.04931, 0.06133, 0.03455, 0.08545, 0.01212, 0.04823, 0.03075, 0.06526, 0.02279, 0.07432, 0.03075, 0.06526, 0.01212, 0.04823, 0.0205, 0.03897, 0.5176, 0.466, 0.51, 0.5855, 0.3987, 0.4664, 0.3728, 0.5602, 0.3748, 0.4663, 0.3987, 0.4664, 0.3987, 0.4664, 0.3954, 0.5891, 0.3728, 0.5602, 0.3477, 0.5603, 0.3528, 0.4673, 0.3728, 0.5602, 0.3408, 0.4678, 0.3477, 0.5603, 0.3396, 0.5117, 0.3728, 0.5602, 0.3496, 0.668, 0.3477, 0.5603, 0.3496, 0.668, 0.3456, 0.6735, 0.3477, 0.5603, 0.3728, 0.5602, 0.3706, 0.6774, 0.3496, 0.668, 0.3403, 0.6936, 0.3456, 0.6735, 0.343, 0.6943, 0.3614, 0.7052, 0.3496, 0.668, 0.3706, 0.6774, 0.3614, 0.7052, 0.3943, 0.6592, 0.3936, 0.7047, 0.3936, 0.7047, 0.3405, 0.732, 0.3614, 0.7052, 0.3936, 0.7047, 0.51, 0.5855, 0.5093, 0.8042, 0.3405, 0.732, 0.3936, 0.7047, 0.3286, 0.7705, 0.3936, 0.7047, 0.3651, 0.9276, 0.3286, 0.7705, 0.3174, 0.7485, 0.3405, 0.732, 0.3286, 0.7705, 0.2876, 0.7574, 0.3174, 0.7485, 0.288, 0.7815, 0.288, 0.7815, 0.2643, 0.751, 0.2876, 0.7574, 0.2536, 0.7759, 0.2087, 0.7455, 0.2643, 0.751, 0.235, 0.7324, 0.2643, 0.751, 0.2087, 0.7455, 0.1838, 0.7043, 0.235, 0.7324, 0.2087, 0.7455, 0.2269, 0.6754, 0.2322, 0.6943, 0.2153, 0.7076, 0.2322, 0.6943, 0.2269, 0.6754, 0.2329, 0.6874, 0.2277, 0.6631, 0.2269, 0.6754, 0.2249, 0.5607, 0.2249, 0.5607, 0.2044, 0.6772, 0.2025, 0.5598, 0.2229, 0.4673, 0.2355, 0.512, 0.2249, 0.5607, 0.2008, 0.4663, 0.2229, 0.4673, 0.2249, 0.5607, 0.2249, 0.5607, 0.2025, 0.5598, 0.2008, 0.4663, 0.1809, 0.5424, 0.2008, 0.4663, 0.2025, 0.5598, 0.05964, 0.4659, 0.179, 0.4663, 0.1809, 0.5424, 0.1824, 0.6084, 0.06789, 0.8042, 0.06706, 0.5683, 0.1838, 0.7043, 0.06789, 0.8042, 0.1824, 0.6084, 0.06789, 0.8042, 0.1838, 0.7043, 0.2087, 0.7455, 0.258, 0.8459, 0.06789, 0.8042, 0.2536, 0.7759, 0.2704, 0.8651, 0.06789, 0.8042, 0.258, 0.8459, 0.2704, 0.8651, 0.258, 0.8459, 0.2702, 0.8585, 0.2588, 0.8287, 0.2629, 0.8448, 0.258, 0.8459, 0.258, 0.8459, 0.2536, 0.7759, 0.2588, 0.8287, 0.2629, 0.8448, 0.2588, 0.8287, 0.2634, 0.8303, 0.2588, 0.8287, 0.2688, 0.8154, 0.2634, 0.8303, 0.2688, 0.8154, 0.2588, 0.8287, 0.2536, 0.7759, 0.2634, 0.8303, 0.2688, 0.8154, 0.2683, 0.8221, 0.2683, 0.8221, 0.2688, 0.8154, 0.2754, 0.8163, 0.2536, 0.7759, 0.288, 0.7815, 0.2688, 0.8154, 0.2983, 0.8097, 0.2896, 0.813, 0.288, 0.7815, 0.288, 0.7815, 0.3286, 0.7705, 0.2983, 0.8097, 0.3147, 0.845, 0.314, 0.8303, 0.316, 0.8247, 0.3286, 0.7705, 0.3651, 0.9276, 0.316, 0.8247, 0.3141, 0.856, 0.3147, 0.845, 0.316, 0.8247, 0.316, 0.8247, 0.3651, 0.9276, 0.3141, 0.856, 0.3147, 0.845, 0.3141, 0.856, 0.3093, 0.8568, 0.2908, 0.8708, 0.3022, 0.8628, 0.3141, 0.856, 0.3141, 0.856, 0.3651, 0.9276, 0.2908, 0.8708, 0.2704, 0.8651, 0.2898, 0.8663, 0.2908, 0.8708, 0.3651, 0.9276, 0.2704, 0.8651, 0.2908, 0.8708, 0.5239, 0.06883, 0.5889, 0.06885, 0.5332, 0.1612, 0.5889, 0.06885, 0.9853, 0.06883, 0.8231, 0.1597, 0.8231, 0.1597, 0.6886, 0.1597, 0.5889, 0.06885, 0.5332, 0.1612, 0.5889, 0.06885, 0.5337, 0.3935, 0.6886, 0.1597, 0.8231, 0.1597, 0.6996, 0.1704, 0.6607, 0.4481, 0.6886, 0.1597, 0.688, 0.2715, 0.5889, 0.06885, 0.6886, 0.1597, 0.6607, 0.4481, 0.6607, 0.4481, 0.5337, 0.3935, 0.5889, 0.06885, 0.689, 0.2832, 0.6607, 0.4481, 0.688, 0.2715, 0.6607, 0.4481, 0.689, 0.2832, 0.6924, 0.2959, 0.6997, 0.3076, 0.7166, 0.3237, 0.6607, 0.4481, 0.7028, 0.3639, 0.7166, 0.3237, 0.7329, 0.332, 0.8071, 0.3563, 0.7793, 0.332, 0.7925, 0.3262, 0.8013, 0.3188, 0.812, 0.3081, 0.8071, 0.3563, 0.8071, 0.3563, 0.812, 0.3081, 0.8543, 0.4466, 0.8543, 0.4466, 0.812, 0.3081, 0.9759, 0.1609, 0.9759, 0.1609, 0.812, 0.3081, 0.8193, 0.2959, 0.8237, 0.2715, 0.9759, 0.1609, 0.8228, 0.2832, 0.9759, 0.1609, 0.9761, 0.3936, 0.8543, 0.4466, 0.9759, 0.1609, 0.8237, 0.2715, 0.8231, 0.1597, 0.9853, 0.06883, 0.9759, 0.1609, 0.8231, 0.1597, 0.8543, 0.4466, 0.7575, 0.4857, 0.7827, 0.4755, 0.8543, 0.4466, 0.7827, 0.4755, 0.798, 0.4487, 0.7734, 0.4741, 0.7831, 0.4653, 0.7827, 0.4755, 0.7897, 0.4539, 0.7827, 0.4755, 0.7831, 0.4653, 0.798, 0.4487, 0.7827, 0.4755, 0.7897, 0.4539, 0.7897, 0.4539, 0.7913, 0.4415, 0.798, 0.4487, 0.7913, 0.4415, 0.7695, 0.4336, 0.7853, 0.4212, 0.7853, 0.4212, 0.798, 0.4487, 0.7913, 0.4415, 0.7734, 0.4087, 0.7918, 0.4172, 0.7853, 0.4212, 0.7672, 0.3986, 0.8071, 0.3563, 0.7918, 0.4172, 0.7918, 0.4172, 0.7734, 0.4087, 0.7672, 0.3986, 0.761, 0.4051, 0.7734, 0.4087, 0.7646, 0.4277, 0.7734, 0.4087, 0.7612, 0.4051, 0.7672, 0.3986, 0.7612, 0.4051, 0.7415, 0.4067, 0.7672, 0.3986, 0.7672, 0.3986, 0.7415, 0.4067, 0.7313, 0.4047, 0.7446, 0.4277, 0.7415, 0.4067, 0.7539, 0.4243, 0.7415, 0.4067, 0.7422, 0.4307, 0.7204, 0.4256, 0.7103, 0.4377, 0.7206, 0.4535, 0.7188, 0.4685, 0.7206, 0.4535, 0.7441, 0.4575, 0.7251, 0.4663, 0.7206, 0.4535, 0.7251, 0.4663, 0.7188, 0.4685, 0.7393, 0.4502, 0.7471, 0.4565, 0.7251, 0.4663, 0.7251, 0.4663, 0.7441, 0.4551, 0.735, 0.4756, 0.735, 0.4756, 0.7575, 0.4857, 0.6607, 0.4481, 0.7482, 0.4781, 0.735, 0.4756, 0.7441, 0.4551, 0.7611, 0.4779, 0.7575, 0.4857, 0.7482, 0.4781, 0.7611, 0.4779, 0.7646, 0.4551, 0.7734, 0.4741, 0.135, 0.437, 0.1087, 0.4375, 0.1036, 0.1475, 0.1316, 0.247, 0.135, 0.437, 0.1036, 0.1475, 0.2634, 0.2349, 0.2578, 0.1157, 0.2739, 0.1152, 0.2643, 0.5672, 0.2739, 0.4277, 0.2578, 0.4282, 0.6821, 0.05273, 0.6685, 0.02295, 0.6821, 0.04053, 0.6821, 0.05273, 0.9853, 0.06883, 0.5239, 0.06883, 0.8296, 0.05273, 0.9853, 0.06883, 0.6821, 0.05273, 0.8433, 0.02295, 0.8296, 0.05273, 0.8296, 0.04053, 0.5356, 0.8043, 0.5093, 0.8042, 0.5356, 0.792, 0.51, 0.5855, 0.5356, 0.792, 0.5093, 0.8042, 0.51, 0.5855, 0.5176, 0.466, 0.5557, 0.563, 0.5557, 0.563, 0.5176, 0.466, 0.5693, 0.4736, 0.02509, 0.7919, 0.02181, 0.5627, 0.0416, 0.792, 0.04163, 0.8043, 0.0416, 0.792, 0.06789, 0.8042, 0.06789, 0.8042, 0.02181, 0.5627, 0.06706, 0.5683, 0.05964, 0.4659, 0.02181, 0.5627, 0.00781, 0.4736, 0.2419, 0.3047, 0.1975, 0.1587, 0.2419, 0.1587, 0.1975, 0.1587, 0.2419, 0.3047, 0.1956, 0.3047, 0.1484, 0.1587, 0.1975, 0.1587, 0.1484, 0.3047])
me_untitled.materials.append(mat_m_mixed_stone_wall_02)
me_untitled.use_remesh_preserve_volume = False
me_untitled.use_remesh_preserve_attributes = False
me_untitled.use_mirror_vertex_groups = False
me_untitled.update()
me_untitled.normals_split_custom_set([tuple(v) for v in zip(*[iter([1.0, 0.0001085, -0.0001274, 1.0, 0.0001085, -0.0001274, 1.0, 0.0001085, -0.0001274, 1.0, -8.91e-05, -0.0001047, 1.0, -8.91e-05, -0.0001047, 1.0, -8.91e-05, -0.0001047, 1.0, 5.866e-06, 7.307e-12, 1.0, 5.866e-06, 7.307e-12, 1.0, 5.866e-06, 7.307e-12, -0.6766, -0.2275, -0.7003, -0.6766, -0.2275, -0.7003, -0.6766, -0.2275, -0.7003, 0.01501, -0.5963, -0.8026, 0.01501, -0.5963, -0.8026, 0.01501, -0.5963, -0.8026, -0.158, -0.5739, -0.8036, -0.158, -0.5739, -0.8036, -0.158, -0.5739, -0.8036, -0.5992, -0.6238, -0.5019, -0.5992, -0.6238, -0.5019, -0.5992, -0.6238, -0.5019, -0.602, -0.6204, -0.5026, -0.602, -0.6204, -0.5026, -0.602, -0.6204, -0.5026, 0.7078, -0.7064, 8.472e-05, 0.7078, -0.7064, 8.472e-05, 0.7078, -0.7064, 8.472e-05, 0.7089, -0.7053, -0.0001063, 0.7089, -0.7053, -0.0001063, 0.7089, -0.7053, -0.0001063, 0.25, 0.04011, -0.9674, 0.25, 0.04011, -0.9674, 0.25, 0.04011, -0.9674, 0.2688, 0.8497, -0.4536, 0.2688, 0.8497, -0.4536, 0.2688, 0.8497, -0.4536, 0.3019, 0.944, 0.1329, 0.3019, 0.944, 0.1329, 0.3019, 0.944, 0.1329, 0.2933, -0.8556, 0.4264, 0.2933, -0.8556, 0.4264, 0.2933, -0.8556, 0.4264, 0.2911, -0.9463, 0.1407, 0.2911, -0.9463, 0.1407, 0.2911, -0.9463, 0.1407, 0.2411, -0.9567, -0.1632, 0.2411, -0.9567, -0.1632, 0.2411, -0.9567, -0.1632, 0.2874, -0.8166, -0.5006, 0.2874, -0.8166, -0.5006, 0.2874, -0.8166, -0.5006, 0.2952, -0.2945, -0.9089, 0.2952, -0.2945, -0.9089, 0.2952, -0.2945, -0.9089, -0.6147, 0.4609, -0.64, -0.6147, 0.4609, -0.64, -0.6147, 0.4609, -0.64, 0.2572, 0.5654, -0.7837, 0.2572, 0.5654, -0.7837, 0.2572, 0.5654, -0.7837, -0.5945, 0.6283, -0.5018, -0.5945, 0.6283, -0.5018, -0.5945, 0.6283, -0.5018, -0.5811, 0.6437, -0.4979, -0.5811, 0.6437, -0.4979, -0.5811, 0.6437, -0.4979, -0.9971, -0.004561, 0.07612, -0.9971, -0.004561, 0.07612, -0.9971, -0.004561, 0.07612, -0.6099, 0.7905, 0.05549, -0.6099, 0.7905, 0.05549, -0.6099, 0.7905, 0.05549, -1.015e-07, 1.0, -0.007305, -1.015e-07, 1.0, -0.007305, -1.015e-07, 1.0, -0.007305, -1.0, -0.002381, 0.006688, -1.0, -0.002381, 0.006688, -1.0, -0.002381, 0.006688, -0.9619, 0.2733, -0.0003428, -0.9619, 0.2733, -0.0003428, -0.9619, 0.2733, -0.0003428, -0.9643, 0.2648, -0.002218, -0.9643, 0.2648, -0.002218, -0.9643, 0.2648, -0.002218, 0.4631, 0.839, -0.2857, 0.4631, 0.839, -0.2857, 0.4631, 0.839, -0.2857, -0.6032, 0.7553, -0.2563, -0.6032, 0.7553, -0.2563, -0.6032, 0.7553, -0.2563, -0.9196, 0.3676, -0.1389, -0.9196, 0.3676, -0.1389, -0.9196, 0.3676, -0.1389, -1.0, 0.002015, -0.0001971, -1.0, 0.002015, -0.0001971, -1.0, 0.002015, -0.0001971, -1.0, 0.0008752, 0.001097, -1.0, 0.0008752, 0.001097, -1.0, 0.0008752, 0.001097, -0.9727, 0.05309, -0.226, -0.9727, 0.05309, -0.226, -0.9727, 0.05309, -0.226, -0.9716, -0.03583, -0.234, -0.9716, -0.03583, -0.234, -0.9716, -0.03583, -0.234, -0.964, -0.2035, -0.1712, -0.964, -0.2035, -0.1712, -0.964, -0.2035, -0.1712, -0.9774, -0.1953, -0.0802, -0.9774, -0.1953, -0.0802, -0.9774, -0.1953, -0.0802, -0.5947, -0.7504, -0.2884, -0.5947, -0.7504, -0.2884, -0.5947, -0.7504, -0.2884, -0.369, -0.9094, -0.1917, -0.369, -0.9094, -0.1917, -0.369, -0.9094, -0.1917, -0.6128, -0.7902, -0.00996, -0.6128, -0.7902, -0.00996, -0.6128, -0.7902, -0.00996, -0.0001619, -1.0, -0.0008611, -0.0001619, -1.0, -0.0008611, -0.0001619, -1.0, -0.0008611, -3.954e-05, -1.0, -2.813e-06, -3.954e-05, -1.0, -2.813e-06, -3.954e-05, -1.0, -2.813e-06, -7.255e-07, -1.0, 5.985e-07, -7.255e-07, -1.0, 5.985e-07, -7.255e-07, -1.0, 5.985e-07, -0.9293, -0.3593, 0.08557, -0.9293, -0.3593, 0.08557, -0.9293, -0.3593, 0.08557, -0.9235, -0.3818, 0.03621, -0.9235, -0.3818, 0.03621, -0.9235, -0.3818, 0.03621, -0.9963, -0.003179, 0.08633, -0.9963, -0.003179, 0.08633, -0.9963, -0.003179, 0.08633, -0.9991, 0.006935, 0.04224, -0.9991, 0.006935, 0.04224, -0.9991, 0.006935, 0.04224, -0.957, -0.29, -0.003716, -0.957, -0.29, -0.003716, -0.957, -0.29, -0.003716, -0.9547, -0.2974, -0.002715, -0.9547, -0.2974, -0.002715, -0.9547, -0.2974, -0.002715, -1.0, -0.002536, 0.006927, -1.0, -0.002536, 0.006927, -1.0, -0.002536, 0.006927, -0.6458, -0.6462, -0.4066, -0.6458, -0.6462, -0.4066, -0.6458, -0.6462, -0.4066, -0.6794, -0.1909, -0.7085, -0.6794, -0.1909, -0.7085, -0.6794, -0.1909, -0.7085, -0.4373, -0.2327, 0.8687, -0.4373, -0.2327, 0.8687, -0.4373, -0.2327, 0.8687, -0.972, -0.1994, 0.1244, -0.972, -0.1994, 0.1244, -0.972, -0.1994, 0.1244, -0.7704, 0.164, 0.6161, -0.7704, 0.164, 0.6161, -0.7704, 0.164, 0.6161, -0.5964, 0.5003, 0.6277, -0.5964, 0.5003, 0.6277, -0.5964, 0.5003, 0.6277, -1.0, 0.002697, 0.003039, -1.0, 0.002697, 0.003039, -1.0, 0.002697, 0.003039, -0.5364, 0.5092, 0.673, -0.5364, 0.5092, 0.673, -0.5364, 0.5092, 0.673, -0.7872, 0.5106, 0.3458, -0.7872, 0.5106, 0.3458, -0.7872, 0.5106, 0.3458, -0.718, 0.4447, -0.5356, -0.718, 0.4447, -0.5356, -0.718, 0.4447, -0.5356, -0.7668, 0.1521, -0.6237, -0.7668, 0.1521, -0.6237, -0.7668, 0.1521, -0.6237, -0.9999, -0.005356, -0.01124, -0.9999, -0.005356, -0.01124, -0.9999, -0.005356, -0.01124, -1.0, -0.001598, -0.002091, -1.0, -0.001598, -0.002091, -1.0, -0.001598, -0.002091, 0.7208, -0.0004454, 0.6931, 0.7208, -0.0004454, 0.6931, 0.7208, -0.0004454, 0.6931, 1.0, -0.003134, 0.001586, 1.0, -0.003134, 0.001586, 1.0, -0.003134, 0.001586, 0.9964, 0.06671, 0.05315, 0.9964, 0.06671, 0.05315, 0.9964, 0.06671, 0.05315, 0.9288, 0.229, 0.2914, 0.9288, 0.229, 0.2914, 0.9288, 0.229, 0.2914, 0.9957, 0.0007839, -0.09315, 0.9957, 0.0007839, -0.09315, 0.9957, 0.0007839, -0.09315, 1.0, 0.001712, -0.0003611, 1.0, 0.001712, -0.0003611, 1.0, 0.001712, -0.0003611, 0.9917, -0.006026, -0.1285, 0.9917, -0.006026, -0.1285, 0.9917, -0.006026, -0.1285, 0.93, -0.2303, 0.2866, 0.93, -0.2303, 0.2866, 0.93, -0.2303, 0.2866, 0.9999, 0.007657, 0.008655, 0.9999, 0.007657, 0.008655, 0.9999, 0.007657, 0.008655, 0.9931, -0.01065, -0.1172, 0.9931, -0.01065, -0.1172, 0.9931, -0.01065, -0.1172, 1.0, 0.004027, 0.0008167, 1.0, 0.004027, 0.0008167, 1.0, 0.004027, 0.0008167, 1.0, -0.002072, 0.003349, 1.0, -0.002072, 0.003349, 1.0, -0.002072, 0.003349, 1.0, 0.000746, 0.002474, 1.0, 0.000746, 0.002474, 1.0, 0.000746, 0.002474, 1.0, -0.0005143, 0.002431, 1.0, -0.0005143, 0.002431, 1.0, -0.0005143, 0.002431, 0.7879, -0.2235, -0.5738, 0.7879, -0.2235, -0.5738, 0.7879, -0.2235, -0.5738, 0.2652, -0.6376, -0.7233, 0.2652, -0.6376, -0.7233, 0.2652, -0.6376, -0.7233, 0.8095, -0.5745, 0.1214, 0.8095, -0.5745, 0.1214, 0.8095, -0.5745, 0.1214, 1.0, -0.008653, 0.002778, 1.0, -0.008653, 0.002778, 1.0, -0.008653, 0.002778, 0.2879, -0.6679, 0.6863, 0.2879, -0.6679, 0.6863, 0.2879, -0.6679, 0.6863, 1.0, -0.002313, 0.005078, 1.0, -0.002313, 0.005078, 1.0, -0.002313, 0.005078, 0.2378, 0.01708, 0.9712, 0.2378, 0.01708, 0.9712, 0.2378, 0.01708, 0.9712, 1.0, 0.0003141, -0.0005381, 1.0, 0.0003141, -0.0005381, 1.0, 0.0003141, -0.0005381, 0.3, 0.5396, 0.7867, 0.3, 0.5396, 0.7867, 0.3, 0.5396, 0.7867, 0.9079, 0.2687, 0.3217, 0.9079, 0.2687, 0.3217, 0.9079, 0.2687, 0.3217, 0.3055, 0.8195, 0.4848, 0.3055, 0.8195, 0.4848, 0.3055, 0.8195, 0.4848, 1.0, -0.0003476, 5.269e-05, 1.0, -0.0003476, 5.269e-05, 1.0, -0.0003476, 5.269e-05, 0.4394, 0.777, 0.4508, 0.4394, 0.777, 0.4508, 0.4394, 0.777, 0.4508, 0.2874, 0.9408, 0.1797, 0.2874, 0.9408, 0.1797, 0.2874, 0.9408, 0.1797, 0.7633, 0.6174, 0.19, 0.7633, 0.6174, 0.19, 0.7633, 0.6174, 0.19, 0.699, 0.6857, -0.2029, 0.699, 0.6857, -0.2029, 0.699, 0.6857, -0.2029, 1.0, 0.001693, -0.0004382, 1.0, 0.001693, -0.0004382, 1.0, 0.001693, -0.0004382, 0.8218, 0.3427, -0.4552, 0.8218, 0.3427, -0.4552, 0.8218, 0.3427, -0.4552, 0.9404, -0.02627, 0.3392, 0.9404, -0.02627, 0.3392, 0.9404, -0.02627, 0.3392, 0.6821, 0.2329, -0.6932, 0.6821, 0.2329, -0.6932, 0.6821, 0.2329, -0.6932, 0.8281, -0.1831, -0.5298, 0.8281, -0.1831, -0.5298, 0.8281, -0.1831, -0.5298, 0.000983, -0.6478, 0.7618, 0.000983, -0.6478, 0.7618, 0.000983, -0.6478, 0.7618, 7.984e-05, -0.6247, 0.7809, 7.984e-05, -0.6247, 0.7809, 7.984e-05, -0.6247, 0.7809, 0.001975, -0.6246, 0.7809, 0.001975, -0.6246, 0.7809, 0.001975, -0.6246, 0.7809, 0.0009852, 0.6481, 0.7616, 0.0009852, 0.6481, 0.7616, 0.0009852, 0.6481, 0.7616, 0.0007658, 0.6481, 0.7616, 0.0007658, 0.6481, 0.7616, 0.0007658, 0.6481, 0.7616, 0.0003908, 0.625, 0.7806, 0.0003908, 0.625, 0.7806, 0.0003908, 0.625, 0.7806, 0.0074, 0.6247, 0.7808, 0.0074, 0.6247, 0.7808, 0.0074, 0.6247, 0.7808, -0.001694, -0.001219, -1.0, -0.001694, -0.001219, -1.0, -0.001694, -0.001219, -1.0, 0.003653, -0.007905, -1.0, 0.003653, -0.007905, -1.0, 0.003653, -0.007905, -1.0, -0.002582, -0.001603, -1.0, -0.002582, -0.001603, -1.0, -0.002582, -0.001603, -1.0, 0.002781, 0.006067, -1.0, 0.002781, 0.006067, -1.0, 0.002781, 0.006067, -1.0, -0.001376, 0.001578, -1.0, -0.001376, 0.001578, -1.0, -0.001376, 0.001578, -1.0, -0.001252, 0.001523, -1.0, -0.001252, 0.001523, -1.0, -0.001252, 0.001523, -1.0, -0.004047, -1.0, -0.0002684, -0.004047, -1.0, -0.0002684, -0.004047, -1.0, -0.0002684, -0.002923, -1.0, -0.0005043, -0.002923, -1.0, -0.0005043, -0.002923, -1.0, -0.0005043, 0.00549, 1.0, 0.0005655, 0.00549, 1.0, 0.0005655, 0.00549, 1.0, 0.0005655, 0.01334, 0.9957, 0.09159, 0.01334, 0.9957, 0.09159, 0.01334, 0.9957, 0.09159, -0.9952, -0.001233, -0.0983, -0.9952, -0.001233, -0.0983, -0.9952, -0.001233, -0.0983, 1.0, -7.182e-06, 0.0, 1.0, -7.182e-06, 0.0, 1.0, -7.182e-06, 0.0, -0.6212, -0.1749, -0.7639, -0.6212, -0.1749, -0.7639, -0.6212, -0.1749, -0.7639, -0.5924, -0.4446, -0.6719, -0.5924, -0.4446, -0.6719, -0.5924, -0.4446, -0.6719, -0.6166, -0.4605, -0.6386, -0.6166, -0.4605, -0.6386, -0.6166, -0.4605, -0.6386, 0.2322, -0.7522, -0.6166, 0.2322, -0.7522, -0.6166, 0.2322, -0.7522, -0.6166, -0.4476, -0.7527, -0.4829, -0.4476, -0.7527, -0.4829, -0.4476, -0.7527, -0.4829, 0.7085, 0.7057, -0.001415, 0.7085, 0.7057, -0.001415, 0.7085, 0.7057, -0.001415, 0.7012, 0.713, -6.472e-05, 0.7012, 0.713, -6.472e-05, 0.7012, 0.713, -6.472e-05, 0.2899, 0.2816, -0.9147, 0.2899, 0.2816, -0.9147, 0.2899, 0.2816, -0.9147, 0.2446, 0.9599, -0.1369, 0.2446, 0.9599, -0.1369, 0.2446, 0.9599, -0.1369, 0.2946, -0.2514, 0.922, 0.2946, -0.2514, 0.922, 0.2946, -0.2514, 0.922, 0.2277, -0.5846, 0.7787, 0.2277, -0.5846, 0.7787, 0.2277, -0.5846, 0.7787, 0.3044, -0.7907, -0.5311, 0.3044, -0.7907, -0.5311, 0.3044, -0.7907, -0.5311, -0.03812, 4.414e-05, -0.9993, -0.03812, 4.414e-05, -0.9993, -0.03812, 4.414e-05, -0.9993, -0.6089, 0.2133, -0.764, -0.6089, 0.2133, -0.764, -0.6089, 0.2133, -0.764, -0.6549, 0.2443, -0.7151, -0.6549, 0.2443, -0.7151, -0.6549, 0.2443, -0.7151, 0.0, 0.5429, -0.8398, 0.0, 0.5429, -0.8398, 0.0, 0.5429, -0.8398, -0.6063, 0.4555, -0.6518, -0.6063, 0.4555, -0.6518, -0.6063, 0.4555, -0.6518, -0.2776, 0.725, -0.6303, -0.2776, 0.725, -0.6303, -0.2776, 0.725, -0.6303, 0.1095, 0.7766, -0.6204, 0.1095, 0.7766, -0.6204, 0.1095, 0.7766, -0.6204, -0.9968, -0.000591, 0.07987, -0.9968, -0.000591, 0.07987, -0.9968, -0.000591, 0.07987, -0.9496, 0.3019, 0.08474, -0.9496, 0.3019, 0.08474, -0.9496, 0.3019, 0.08474, -0.9322, 0.3552, 0.06897, -0.9322, 0.3552, 0.06897, -0.9322, 0.3552, 0.06897, -0.5728, 0.8173, 0.0631, -0.5728, 0.8173, 0.0631, -0.5728, 0.8173, 0.0631, 0.07136, 0.9974, -0.006755, 0.07136, 0.9974, -0.006755, 0.07136, 0.9974, -0.006755, -0.5756, 0.8177, -0.01144, -0.5756, 0.8177, -0.01144, -0.5756, 0.8177, -0.01144, -0.2272, 0.9739, -0.00298, -0.2272, 0.9739, -0.00298, -0.2272, 0.9739, -0.00298, -0.582, 0.8132, -0.009787, -0.582, 0.8132, -0.009787, -0.582, 0.8132, -0.009787, -0.07074, 0.9251, -0.373, -0.07074, 0.9251, -0.373, -0.07074, 0.9251, -0.373, -0.6398, 0.7171, -0.2763, -0.6398, 0.7171, -0.2763, -0.6398, 0.7171, -0.2763, -0.9823, 0.1874, -0.003166, -0.9823, 0.1874, -0.003166, -0.9823, 0.1874, -0.003166, -0.9693, 0.1878, -0.1585, -0.9693, 0.1878, -0.1585, -0.9693, 0.1878, -0.1585, -1.0, 0.0007907, 0.0009981, -1.0, 0.0007907, 0.0009981, -1.0, 0.0007907, 0.0009981, -0.9587, 0.2064, -0.1957, -0.9587, 0.2064, -0.1957, -0.9587, 0.2064, -0.1957, -1.0, 0.0029, 0.0008423, -1.0, 0.0029, 0.0008423, -1.0, 0.0029, 0.0008423, -0.9731, 0.1453, -0.1788, -0.9731, 0.1453, -0.1788, -0.9731, 0.1453, -0.1788, -0.971, 0.05946, -0.2317, -0.971, 0.05946, -0.2317, -0.971, 0.05946, -0.2317, -0.9716, -0.03558, -0.2338, -0.9716, -0.03558, -0.2338, -0.9716, -0.03558, -0.2338, -0.9721, -0.1358, -0.1912, -0.9721, -0.1358, -0.1912, -0.9721, -0.1358, -0.1912, -0.9764, -0.1338, -0.1696, -0.9764, -0.1338, -0.1696, -0.9764, -0.1338, -0.1696, -0.9804, -0.1675, -0.1037, -0.9804, -0.1675, -0.1037, -0.9804, -0.1675, -0.1037, -0.6119, -0.7321, -0.2994, -0.6119, -0.7321, -0.2994, -0.6119, -0.7321, -0.2994, 0.3727, -0.8659, -0.3337, 0.3727, -0.8659, -0.3337, 0.3727, -0.8659, -0.3337, 0.4413, -0.8973, -0.013, 0.4413, -0.8973, -0.013, 0.4413, -0.8973, -0.013, -0.6109, -0.7916, -0.009521, -0.6109, -0.7916, -0.009521, -0.6109, -0.7916, -0.009521, -6.12e-06, -1.0, 2.104e-06, -6.12e-06, -1.0, 2.104e-06, -6.12e-06, -1.0, 2.104e-06, -0.6123, -0.7887, 0.05514, -0.6123, -0.7887, 0.05514, -0.6123, -0.7887, 0.05514, -0.6104, -0.7902, 0.05441, -0.6104, -0.7902, 0.05441, -0.6104, -0.7902, 0.05441, -0.9349, -0.3452, 0.0819, -0.9349, -0.3452, 0.0819, -0.9349, -0.3452, 0.0819, -0.9949, 0.005527, 0.1004, -0.9949, 0.005527, 0.1004, -0.9949, 0.005527, 0.1004, -1.0, -0.006422, 0.003975, -1.0, -0.006422, 0.003975, -1.0, -0.006422, 0.003975, -1.0, 0.0003882, -2.204e-05, -1.0, 0.0003882, -2.204e-05, -1.0, 0.0003882, -2.204e-05, -1.0, 0.0003301, 4.538e-05, -1.0, 0.0003301, 4.538e-05, -1.0, 0.0003301, 4.538e-05, -1.0, -0.001686, 0.001423, -1.0, -0.001686, 0.001423, -1.0, -0.001686, 0.001423, -1.0, -0.002157, -0.000716, -1.0, -0.002157, -0.000716, -1.0, -0.002157, -0.000716, -0.6261, -0.6564, -0.4208, -0.6261, -0.6564, -0.4208, -0.6261, -0.6564, -0.4208, -0.6371, -0.7679, 0.06644, -0.6371, -0.7679, 0.06644, -0.6371, -0.7679, 0.06644, -1.0, -0.008463, 0.001038, -1.0, -0.008463, 0.001038, -1.0, -0.008463, 0.001038, -0.688, -0.721, 0.08234, -0.688, -0.721, 0.08234, -0.688, -0.721, 0.08234, -0.6841, -0.6041, 0.4087, -0.6841, -0.6041, 0.4087, -0.6841, -0.6041, 0.4087, -1.0, -0.005368, 0.001358, -1.0, -0.005368, 0.001358, -1.0, -0.005368, 0.001358, -0.5451, -0.7269, 0.4177, -0.5451, -0.7269, 0.4177, -0.5451, -0.7269, 0.4177, -0.7736, -0.4129, 0.4808, -0.7736, -0.4129, 0.4808, -0.7736, -0.4129, 0.4808, -1.0, 0.003671, 0.004789, -1.0, 0.003671, 0.004789, -1.0, 0.003671, 0.004789, -0.9274, 0.3463, 0.1414, -0.9274, 0.3463, 0.1414, -0.9274, 0.3463, 0.1414, -1.0, -0.00222, 0.007088, -1.0, -0.00222, 0.007088, -1.0, -0.00222, 0.007088, -0.6287, 0.7741, 0.07454, -0.6287, 0.7741, 0.07454, -0.6287, 0.7741, 0.07454, -1.0, 0.007571, 0.001937, -1.0, 0.007571, 0.001937, -1.0, 0.007571, 0.001937, 0.01356, 0.9991, -0.04013, 0.01356, 0.9991, -0.04013, 0.01356, 0.9991, -0.04013, -1.0, 0.003714, 0.0001291, -1.0, 0.003714, 0.0001291, -1.0, 0.003714, 0.0001291, -0.8046, 0.5371, -0.253, -0.8046, 0.5371, -0.253, -0.8046, 0.5371, -0.253, -0.2826, 0.4619, -0.8407, -0.2826, 0.4619, -0.8407, -0.2826, 0.4619, -0.8407, -1.0, 0.00159, -0.001399, -1.0, 0.00159, -0.001399, -1.0, 0.00159, -0.001399, -0.713, -0.193, -0.6741, -0.713, -0.193, -0.6741, -0.713, -0.193, -0.6741, -1.0, -0.003505, -0.00833, -1.0, -0.003505, -0.00833, -1.0, -0.003505, -0.00833, 1.0, -0.005431, 0.0005083, 1.0, -0.005431, 0.0005083, 1.0, -0.005431, 0.0005083, 1.0, 0.0002585, -0.001476, 1.0, 0.0002585, -0.001476, 1.0, 0.0002585, -0.001476, 1.0, 0.0002315, -0.001407, 1.0, 0.0002315, -0.001407, 1.0, 0.0002315, -0.001407, 1.0, -0.006084, 0.0001113, 1.0, -0.006084, 0.0001113, 1.0, -0.006084, 0.0001113, 0.707, 0.001708, 0.7072, 0.707, 0.001708, 0.7072, 0.707, 0.001708, 0.7072, 1.0, -0.008767, -0.0007561, 1.0, -0.008767, -0.0007561, 1.0, -0.008767, -0.0007561, 1.0, -0.001893, 0.0009157, 1.0, -0.001893, 0.0009157, 1.0, -0.001893, 0.0009157, 1.0, -0.001568, 0.0008936, 1.0, -0.001568, 0.0008936, 1.0, -0.001568, 0.0008936, 1.0, -0.006472, 0.0001315, 1.0, -0.006472, 0.0001315, 1.0, -0.006472, 0.0001315, 1.0, -0.004274, 0.001049, 1.0, -0.004274, 0.001049, 1.0, -0.004274, 0.001049, 1.0, -0.002374, 0.002008, 1.0, -0.002374, 0.002008, 1.0, -0.002374, 0.002008, 0.9999, -0.006807, 0.01317, 0.9999, -0.006807, 0.01317, 0.9999, -0.006807, 0.01317, 0.9999, 0.005013, 0.01003, 0.9999, 0.005013, 0.01003, 0.9999, 0.005013, 0.01003, 0.9999, 0.008975, 0.008413, 0.9999, 0.008975, 0.008413, 0.9999, 0.008975, 0.008413, 1.0, -0.006637, 0.007227, 1.0, -0.006637, 0.007227, 1.0, -0.006637, 0.007227, 1.0, 0.004285, 0.001198, 1.0, 0.004285, 0.001198, 1.0, 0.004285, 0.001198, 1.0, 0.006023, 0.003156, 1.0, 0.006023, 0.003156, 1.0, 0.006023, 0.003156, 1.0, 0.002839, -0.0006853, 1.0, 0.002839, -0.0006853, 1.0, 0.002839, -0.0006853, 1.0, -0.0008464, -0.0002079, 1.0, -0.0008464, -0.0002079, 1.0, -0.0008464, -0.0002079, 1.0, 0.002669, -0.0009214, 1.0, 0.002669, -0.0009214, 1.0, 0.002669, -0.0009214, 1.0, 0.002631, 0.002766, 1.0, 0.002631, 0.002766, 1.0, 0.002631, 0.002766, 1.0, -0.002329, -0.006593, 1.0, -0.002329, -0.006593, 1.0, -0.002329, -0.006593, 1.0, -0.00156, -0.001693, 1.0, -0.00156, -0.001693, 1.0, -0.00156, -0.001693, 0.8794, -0.2891, -0.3783, 0.8794, -0.2891, -0.3783, 0.8794, -0.2891, -0.3783, 0.7709, -0.5495, -0.3221, 0.7709, -0.5495, -0.3221, 0.7709, -0.5495, -0.3221, 0.7705, -0.55, -0.3222, 0.7705, -0.55, -0.3222, 0.7705, -0.55, -0.3222, 0.8852, -0.4558, -0.09297, 0.8852, -0.4558, -0.09297, 0.8852, -0.4558, -0.09297, 0.2548, -0.9323, 0.2566, 0.2548, -0.9323, 0.2566, 0.2548, -0.9323, 0.2566, 0.7117, -0.6784, 0.1824, 0.7117, -0.6784, 0.1824, 0.7117, -0.6784, 0.1824, 0.8387, -0.3614, 0.4073, 0.8387, -0.3614, 0.4073, 0.8387, -0.3614, 0.4073, 1.0, -0.00335, 0.004078, 1.0, -0.00335, 0.004078, 1.0, -0.00335, 0.004078, 0.7483, -0.4002, 0.5291, 0.7483, -0.4002, 0.5291, 0.7483, -0.4002, 0.5291, 0.2804, -0.3133, 0.9073, 0.2804, -0.3133, 0.9073, 0.2804, -0.3133, 0.9073, 0.8764, -0.1899, 0.4426, 0.8764, -0.1899, 0.4426, 0.8764, -0.1899, 0.4426, 0.8299, 0.02518, 0.5573, 0.8299, 0.02518, 0.5573, 0.8299, 0.02518, 0.5573, 0.6438, 0.1043, 0.758, 0.6438, 0.1043, 0.758, 0.6438, 0.1043, 0.758, 0.3281, 0.2976, 0.8966, 0.3281, 0.2976, 0.8966, 0.3281, 0.2976, 0.8966, 0.2281, 0.6747, 0.702, 0.2281, 0.6747, 0.702, 0.2281, 0.6747, 0.702, 0.7036, 0.682, -0.1996, 0.7036, 0.682, -0.1996, 0.7036, 0.682, -0.1996, 0.2779, 0.86, -0.428, 0.2779, 0.86, -0.428, 0.2779, 0.86, -0.428, 0.8659, 0.4394, -0.2391, 0.8659, 0.4394, -0.2391, 0.8659, 0.4394, -0.2391, 0.2868, 0.617, -0.7329, 0.2868, 0.617, -0.7329, 0.2868, 0.617, -0.7329, 0.2991, 0.6439, -0.7042, 0.2991, 0.6439, -0.7042, 0.2991, 0.6439, -0.7042, 0.9101, 0.07742, -0.4072, 0.9101, 0.07742, -0.4072, 0.9101, 0.07742, -0.4072, 0.3031, 0.2196, -0.9273, 0.3031, 0.2196, -0.9273, 0.3031, 0.2196, -0.9273, 0.8721, 0.02878, -0.4884, 0.8721, 0.02878, -0.4884, 0.8721, 0.02878, -0.4884, 0.3005, -0.2822, -0.9111, 0.3005, -0.2822, -0.9111, 0.3005, -0.2822, -0.9111, -3.273e-05, -0.6481, 0.7616, -3.273e-05, -0.6481, 0.7616, -3.273e-05, -0.6481, 0.7616, 0.003984, -0.6483, 0.7613, 0.003984, -0.6483, 0.7613, 0.003984, -0.6483, 0.7613, -2.856e-06, -0.6248, 0.7808, -2.856e-06, -0.6248, 0.7808, -2.856e-06, -0.6248, 0.7808, 2.832e-06, 0.6251, 0.7806, 2.832e-06, 0.6251, 0.7806, 2.832e-06, 0.6251, 0.7806, 3.477e-05, -4.541e-05, -1.0, 3.477e-05, -4.541e-05, -1.0, 3.477e-05, -4.541e-05, -1.0, 0.01351, 1.609e-05, -0.9999, 0.01351, 1.609e-05, -0.9999, 0.01351, 1.609e-05, -0.9999, 0.01385, -2.245e-06, -0.9999, 0.01385, -2.245e-06, -0.9999, 0.01385, -2.245e-06, -0.9999, -2.459e-07, 1.802e-05, -1.0, -2.459e-07, 1.802e-05, -1.0, -2.459e-07, 1.802e-05, -1.0, 0.005007, -1.0, 0.003135, 0.005007, -1.0, 0.003135, 0.005007, -1.0, 0.003135, 0.002993, -1.0, -0.001176, 0.002993, -1.0, -0.001176, 0.002993, -1.0, -0.001176, 0.04189, -0.9965, 0.07295, 0.04189, -0.9965, 0.07295, 0.04189, -0.9965, 0.07295, 0.004146, -0.9955, 0.09441, 0.004146, -0.9955, 0.09441, 0.004146, -0.9955, 0.09441, 9.425e-05, 1.0, 0.0001808, 9.425e-05, 1.0, 0.0001808, 9.425e-05, 1.0, 0.0001808, 0.005226, 1.0, 3.849e-06, 0.005226, 1.0, 3.849e-06, 0.005226, 1.0, 3.849e-06, -0.006379, 1.0, -0.001514, -0.006379, 1.0, -0.001514, -0.006379, 1.0, -0.001514, 0.008927, 0.9955, 0.0941, 0.008927, 0.9955, 0.0941, 0.008927, 0.9955, 0.0941, -0.9959, -4.646e-05, 0.09042, -0.9959, -4.646e-05, 0.09042, -0.9959, -4.646e-05, 0.09042, -0.9955, -0.001211, 0.09426, -0.9955, -0.001211, 0.09426, -0.9955, -0.001211, 0.09426, -0.9956, 0.0004397, -0.09339, -0.9956, 0.0004397, -0.09339, -0.9956, 0.0004397, -0.09339])] * 3)])

# ---- objects
ob_firewall_big_gate_rossete_base = bpy.data.objects.new('firewall_big_gate_rossete_base', me_untitled)
ob_camera = bpy.data.objects.new('Camera', cam_camera)

# ---- transforms, parenting, visibility, modifiers, constraints
ob_firewall_big_gate_rossete_base.location = (0.0, 0.0, 0.0)
ob_firewall_big_gate_rossete_base.scale = (0.01, 0.01, 0.01)
ob_firewall_big_gate_rossete_base.color = (0.8, 0.8, 0.8, 1.0)
ob_firewall_big_gate_rossete_base.lineart.crease_threshold = 0.0
ob_camera.location = (7.481, -6.508, 5.344)
ob_camera.rotation_euler = (1.109, 0.0, 0.8149)
ob_camera.lock_rotations_4d = False
ob_camera.empty_display_type = 'ARROWS'
ob_camera.color = (0.0, 0.0, 0.0, 0.0)
ob_camera.display_type = 'WIRE'
ob_camera.lineart.crease_threshold = 0.0

# ---- collection membership
col_collection_1.objects.link(ob_firewall_big_gate_rossete_base)
col_collection_1.objects.link(ob_camera)

# ---- scene / render settings (as saved in the file)
scene.camera = ob_camera
scene.frame_start = 1; scene.frame_end = 250; scene.frame_set(1)
scene.render.engine = 'CYCLES'
scene.render.resolution_percentage = 50
scene.render.fps = 30
scene.render.dither_intensity = 0.0
scene.cycles.use_denoising = False
scene.cycles.samples = 128
scene.cycles.sampling_pattern = 'TABULATED_SOBOL'
scene.cycles.use_adaptive_sampling = False
scene.cycles.use_light_tree = False
scene.cycles.blur_glossy = 0.0
scene.cycles.sample_clamp_indirect = 0.0
scene.view_settings.view_transform = 'Standard'
bpy.context.view_layer.update()

# ---- added for rendering (the .blend has no usable light): sun
light_auto_sun = bpy.data.lights.new('AutoSun', 'SUN')
light_auto_sun.energy = 3.0
light_auto_sun.angle = 0.0523599
ob_auto_sun = bpy.data.objects.new('AutoSun', light_auto_sun)
scene.collection.objects.link(ob_auto_sun)
ob_auto_sun.rotation_euler = (0.872665, 0.174533, 0.523599)
bpy.context.view_layer.update()
